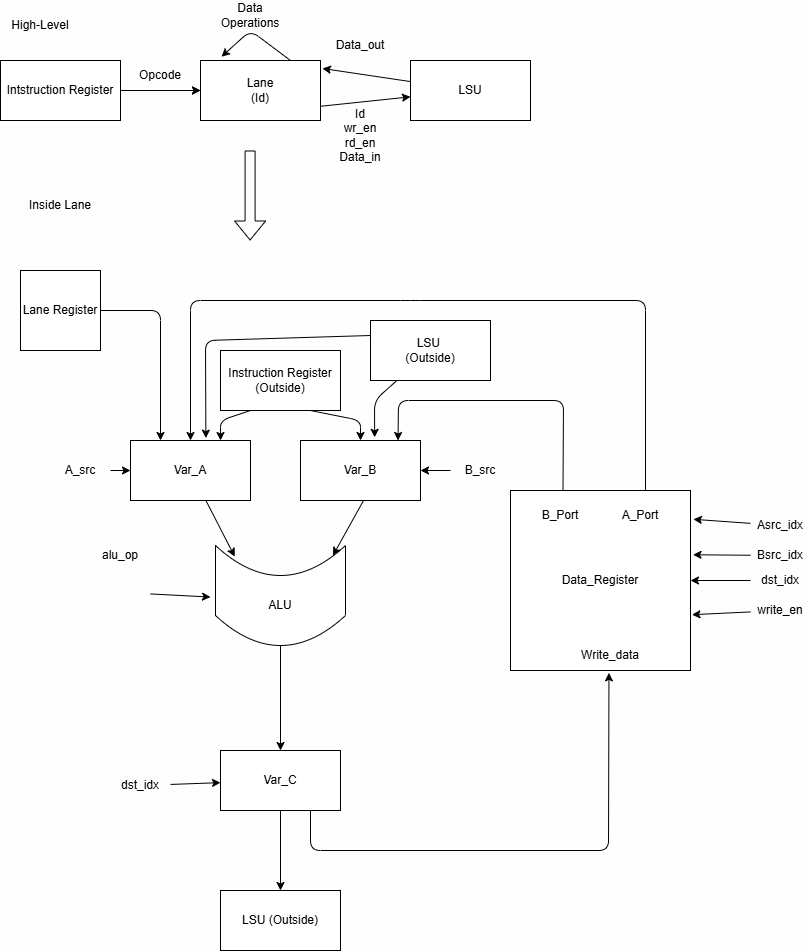

The diagram above was exported from draw.io. Its source (the exported page's mxGraphModel, read from the mxfile embedded in the PNG):
<mxGraphModel dx="1006" dy="958" grid="1" gridSize="10" guides="1" tooltips="1" connect="1" arrows="1" fold="1" page="1" pageScale="1" pageWidth="850" pageHeight="1100" background="#FEFEFE" math="0" shadow="0">
  <root>
    <mxCell id="0" />
    <mxCell id="1" parent="0" />
    <mxCell id="30" value="" style="edgeStyle=none;html=1;" parent="1" source="22" target="24" edge="1">
      <mxGeometry relative="1" as="geometry">
        <Array as="points">
          <mxPoint x="280" y="130" />
        </Array>
      </mxGeometry>
    </mxCell>
    <mxCell id="33" style="edgeStyle=none;html=1;exitX=0.75;exitY=0;exitDx=0;exitDy=0;entryX=0.175;entryY=-0.063;entryDx=0;entryDy=0;entryPerimeter=0;" parent="1" source="22" target="22" edge="1">
      <mxGeometry relative="1" as="geometry">
        <mxPoint x="280" y="40" as="targetPoint" />
        <Array as="points">
          <mxPoint x="250" y="50" />
        </Array>
      </mxGeometry>
    </mxCell>
    <mxCell id="22" value="Lane&lt;div&gt;(Id)&lt;/div&gt;" style="rounded=0;whiteSpace=wrap;html=1;" parent="1" vertex="1">
      <mxGeometry x="200" y="80" width="120" height="60" as="geometry" />
    </mxCell>
    <mxCell id="23" value="High-Level" style="text;html=1;align=center;verticalAlign=middle;whiteSpace=wrap;rounded=0;" parent="1" vertex="1">
      <mxGeometry x="10" y="30" width="60" height="30" as="geometry" />
    </mxCell>
    <mxCell id="29" value="" style="edgeStyle=none;html=1;entryX=1.016;entryY=0.133;entryDx=0;entryDy=0;entryPerimeter=0;" parent="1" source="24" target="22" edge="1">
      <mxGeometry relative="1" as="geometry">
        <Array as="points" />
      </mxGeometry>
    </mxCell>
    <mxCell id="24" value="LSU" style="rounded=0;whiteSpace=wrap;html=1;" parent="1" vertex="1">
      <mxGeometry x="410" y="80" width="120" height="60" as="geometry" />
    </mxCell>
    <mxCell id="26" value="" style="edgeStyle=none;html=1;" parent="1" source="25" target="22" edge="1">
      <mxGeometry relative="1" as="geometry">
        <Array as="points">
          <mxPoint x="140" y="110" />
        </Array>
      </mxGeometry>
    </mxCell>
    <mxCell id="27" value="" style="edgeStyle=none;html=1;" parent="1" source="25" target="22" edge="1">
      <mxGeometry relative="1" as="geometry" />
    </mxCell>
    <mxCell id="25" value="Intstruction Register" style="rounded=0;whiteSpace=wrap;html=1;" parent="1" vertex="1">
      <mxGeometry y="80" width="120" height="60" as="geometry" />
    </mxCell>
    <mxCell id="28" value="Opcode" style="text;html=1;align=center;verticalAlign=middle;whiteSpace=wrap;rounded=0;" parent="1" vertex="1">
      <mxGeometry x="130" y="80" width="60" height="30" as="geometry" />
    </mxCell>
    <mxCell id="31" value="Id&lt;div&gt;&lt;font color=&quot;#000000&quot;&gt;wr_en&lt;/font&gt;&lt;/div&gt;&lt;div&gt;&lt;font color=&quot;#000000&quot;&gt;rd_en&lt;br&gt;&lt;/font&gt;&lt;div&gt;Data_in&lt;/div&gt;&lt;/div&gt;" style="text;html=1;align=center;verticalAlign=middle;whiteSpace=wrap;rounded=0;" parent="1" vertex="1">
      <mxGeometry x="330" y="140" width="60" height="30" as="geometry" />
    </mxCell>
    <mxCell id="32" value="Data_out" style="text;html=1;align=center;verticalAlign=middle;whiteSpace=wrap;rounded=0;" parent="1" vertex="1">
      <mxGeometry x="330" y="50" width="60" height="30" as="geometry" />
    </mxCell>
    <mxCell id="35" value="Data Operations" style="text;html=1;align=center;verticalAlign=middle;whiteSpace=wrap;rounded=0;" parent="1" vertex="1">
      <mxGeometry x="220" y="20" width="60" height="30" as="geometry" />
    </mxCell>
    <mxCell id="37" value="" style="shape=flexArrow;endArrow=classic;html=1;" parent="1" edge="1">
      <mxGeometry width="50" height="50" relative="1" as="geometry">
        <mxPoint x="249.6" y="170" as="sourcePoint" />
        <mxPoint x="249.6" y="260" as="targetPoint" />
      </mxGeometry>
    </mxCell>
    <mxCell id="38" value="Inside Lane" style="text;html=1;align=center;verticalAlign=middle;whiteSpace=wrap;rounded=0;" parent="1" vertex="1">
      <mxGeometry y="210" width="120" height="30" as="geometry" />
    </mxCell>
    <mxCell id="56" value="" style="edgeStyle=none;html=1;" parent="1" source="40" target="55" edge="1">
      <mxGeometry relative="1" as="geometry" />
    </mxCell>
    <mxCell id="40" value="" style="shape=dataStorage;whiteSpace=wrap;html=1;fixedSize=1;size=30;rotation=-90;" parent="1" vertex="1">
      <mxGeometry x="230" y="550" width="100" height="130" as="geometry" />
    </mxCell>
    <mxCell id="41" value="ALU" style="text;html=1;align=center;verticalAlign=middle;whiteSpace=wrap;rounded=0;" parent="1" vertex="1">
      <mxGeometry x="250" y="610" width="60" height="30" as="geometry" />
    </mxCell>
    <mxCell id="42" value="Var_A" style="rounded=0;whiteSpace=wrap;html=1;" parent="1" vertex="1">
      <mxGeometry x="130" y="460" width="120" height="60" as="geometry" />
    </mxCell>
    <mxCell id="43" value="Var_B" style="rounded=0;whiteSpace=wrap;html=1;" parent="1" vertex="1">
      <mxGeometry x="300" y="460" width="120" height="60" as="geometry" />
    </mxCell>
    <mxCell id="44" style="edgeStyle=none;html=1;entryX=0.889;entryY=0.148;entryDx=0;entryDy=0;entryPerimeter=0;" parent="1" source="42" target="40" edge="1">
      <mxGeometry relative="1" as="geometry" />
    </mxCell>
    <mxCell id="45" style="edgeStyle=none;html=1;entryX=0.899;entryY=0.903;entryDx=0;entryDy=0;entryPerimeter=0;exitX=0.527;exitY=0.994;exitDx=0;exitDy=0;exitPerimeter=0;" parent="1" source="43" target="40" edge="1">
      <mxGeometry relative="1" as="geometry" />
    </mxCell>
    <mxCell id="50" value="" style="edgeStyle=none;html=1;" parent="1" edge="1">
      <mxGeometry relative="1" as="geometry">
        <mxPoint x="150" y="613.435" as="sourcePoint" />
        <mxPoint x="210" y="616.56" as="targetPoint" />
        <Array as="points" />
      </mxGeometry>
    </mxCell>
    <mxCell id="47" value="alu_op" style="text;html=1;align=center;verticalAlign=middle;whiteSpace=wrap;rounded=0;" parent="1" vertex="1">
      <mxGeometry x="90" y="560" width="60" height="30" as="geometry" />
    </mxCell>
    <mxCell id="52" value="" style="edgeStyle=none;html=1;" parent="1" source="51" target="42" edge="1">
      <mxGeometry relative="1" as="geometry" />
    </mxCell>
    <mxCell id="51" value="A_src" style="text;html=1;align=center;verticalAlign=middle;whiteSpace=wrap;rounded=0;" parent="1" vertex="1">
      <mxGeometry x="50" y="475" width="60" height="30" as="geometry" />
    </mxCell>
    <mxCell id="54" value="" style="edgeStyle=none;html=1;" parent="1" target="43" edge="1">
      <mxGeometry relative="1" as="geometry">
        <mxPoint x="450" y="490.0000000000002" as="sourcePoint" />
      </mxGeometry>
    </mxCell>
    <mxCell id="53" value="B_src" style="text;html=1;align=center;verticalAlign=middle;whiteSpace=wrap;rounded=0;" parent="1" vertex="1">
      <mxGeometry x="450" y="475" width="60" height="30" as="geometry" />
    </mxCell>
    <mxCell id="71" value="" style="edgeStyle=none;html=1;" parent="1" source="55" target="70" edge="1">
      <mxGeometry relative="1" as="geometry" />
    </mxCell>
    <mxCell id="55" value="Var_C" style="rounded=0;whiteSpace=wrap;html=1;" parent="1" vertex="1">
      <mxGeometry x="220" y="770" width="120" height="60" as="geometry" />
    </mxCell>
    <mxCell id="58" value="" style="edgeStyle=none;html=1;" parent="1" source="57" target="55" edge="1">
      <mxGeometry relative="1" as="geometry" />
    </mxCell>
    <mxCell id="57" value="dst_idx" style="text;html=1;align=center;verticalAlign=middle;whiteSpace=wrap;rounded=0;" parent="1" vertex="1">
      <mxGeometry x="110" y="790" width="60" height="30" as="geometry" />
    </mxCell>
    <mxCell id="72" style="edgeStyle=none;html=1;exitX=0.25;exitY=0;exitDx=0;exitDy=0;entryX=0.75;entryY=0;entryDx=0;entryDy=0;" parent="1" edge="1">
      <mxGeometry relative="1" as="geometry">
        <mxPoint x="562.5" y="510" as="sourcePoint" />
        <mxPoint x="397.5" y="460" as="targetPoint" />
        <Array as="points">
          <mxPoint x="563" y="420" />
          <mxPoint x="398" y="420" />
        </Array>
      </mxGeometry>
    </mxCell>
    <mxCell id="76" style="edgeStyle=none;html=1;exitX=0.75;exitY=0;exitDx=0;exitDy=0;entryX=0.5;entryY=0;entryDx=0;entryDy=0;" parent="1" source="59" target="42" edge="1">
      <mxGeometry relative="1" as="geometry">
        <mxPoint x="630" y="350" as="targetPoint" />
        <Array as="points">
          <mxPoint x="645" y="320" />
          <mxPoint x="410" y="320" />
          <mxPoint x="190" y="320" />
        </Array>
      </mxGeometry>
    </mxCell>
    <mxCell id="59" value="Data_Register" style="whiteSpace=wrap;html=1;aspect=fixed;" parent="1" vertex="1">
      <mxGeometry x="510" y="510" width="180" height="180" as="geometry" />
    </mxCell>
    <mxCell id="64" value="" style="endArrow=classic;html=1;exitX=0.75;exitY=1;exitDx=0;exitDy=0;entryX=0.547;entryY=1.013;entryDx=0;entryDy=0;entryPerimeter=0;" parent="1" source="55" target="59" edge="1">
      <mxGeometry width="50" height="50" relative="1" as="geometry">
        <mxPoint x="510" y="870" as="sourcePoint" />
        <mxPoint x="630" y="820" as="targetPoint" />
        <Array as="points">
          <mxPoint x="310" y="870" />
          <mxPoint x="608" y="870" />
        </Array>
      </mxGeometry>
    </mxCell>
    <mxCell id="69" value="" style="edgeStyle=none;html=1;entryX=0.25;entryY=0;entryDx=0;entryDy=0;" parent="1" source="67" target="42" edge="1">
      <mxGeometry relative="1" as="geometry">
        <Array as="points">
          <mxPoint x="160" y="330" />
        </Array>
      </mxGeometry>
    </mxCell>
    <mxCell id="67" value="Lane Register" style="whiteSpace=wrap;html=1;aspect=fixed;" parent="1" vertex="1">
      <mxGeometry x="20" y="290" width="80" height="80" as="geometry" />
    </mxCell>
    <mxCell id="70" value="LSU (Outside)" style="rounded=0;whiteSpace=wrap;html=1;" parent="1" vertex="1">
      <mxGeometry x="220" y="910" width="120" height="60" as="geometry" />
    </mxCell>
    <mxCell id="73" value="B_Port" style="text;html=1;align=center;verticalAlign=middle;whiteSpace=wrap;rounded=0;" parent="1" vertex="1">
      <mxGeometry x="530" y="520" width="60" height="30" as="geometry" />
    </mxCell>
    <mxCell id="74" value="Write_data" style="text;html=1;align=center;verticalAlign=middle;whiteSpace=wrap;rounded=0;" parent="1" vertex="1">
      <mxGeometry x="580" y="660" width="60" height="30" as="geometry" />
    </mxCell>
    <mxCell id="75" value="A_Port" style="text;html=1;align=center;verticalAlign=middle;whiteSpace=wrap;rounded=0;" parent="1" vertex="1">
      <mxGeometry x="610" y="520" width="60" height="30" as="geometry" />
    </mxCell>
    <mxCell id="78" style="edgeStyle=none;html=1;exitX=0.25;exitY=1;exitDx=0;exitDy=0;entryX=0.75;entryY=0;entryDx=0;entryDy=0;" parent="1" source="77" target="42" edge="1">
      <mxGeometry relative="1" as="geometry">
        <Array as="points">
          <mxPoint x="220" y="440" />
        </Array>
      </mxGeometry>
    </mxCell>
    <mxCell id="79" style="edgeStyle=none;html=1;exitX=0.75;exitY=1;exitDx=0;exitDy=0;entryX=0.5;entryY=0;entryDx=0;entryDy=0;" parent="1" source="77" target="43" edge="1">
      <mxGeometry relative="1" as="geometry">
        <Array as="points">
          <mxPoint x="360" y="440" />
        </Array>
      </mxGeometry>
    </mxCell>
    <mxCell id="77" value="Instruction Register (Outside)" style="rounded=0;whiteSpace=wrap;html=1;" parent="1" vertex="1">
      <mxGeometry x="220" y="370" width="120" height="60" as="geometry" />
    </mxCell>
    <mxCell id="85" value="" style="edgeStyle=none;html=1;entryX=1.016;entryY=0.16;entryDx=0;entryDy=0;entryPerimeter=0;" parent="1" source="81" target="59" edge="1">
      <mxGeometry relative="1" as="geometry">
        <mxPoint x="690" y="540" as="targetPoint" />
      </mxGeometry>
    </mxCell>
    <mxCell id="81" value="Asrc_idx" style="text;html=1;align=center;verticalAlign=middle;whiteSpace=wrap;rounded=0;" parent="1" vertex="1">
      <mxGeometry x="750" y="530" width="60" height="30" as="geometry" />
    </mxCell>
    <mxCell id="84" value="" style="edgeStyle=none;html=1;entryX=1.014;entryY=0.357;entryDx=0;entryDy=0;entryPerimeter=0;" parent="1" source="83" target="59" edge="1">
      <mxGeometry relative="1" as="geometry" />
    </mxCell>
    <mxCell id="83" value="Bsrc_idx" style="text;html=1;align=center;verticalAlign=middle;whiteSpace=wrap;rounded=0;" parent="1" vertex="1">
      <mxGeometry x="750" y="560" width="60" height="30" as="geometry" />
    </mxCell>
    <mxCell id="87" value="" style="edgeStyle=none;html=1;" parent="1" source="86" target="59" edge="1">
      <mxGeometry relative="1" as="geometry" />
    </mxCell>
    <mxCell id="86" value="dst_idx" style="text;html=1;align=center;verticalAlign=middle;whiteSpace=wrap;rounded=0;" parent="1" vertex="1">
      <mxGeometry x="750" y="585" width="60" height="30" as="geometry" />
    </mxCell>
    <mxCell id="89" value="" style="edgeStyle=none;html=1;entryX=1.008;entryY=0.69;entryDx=0;entryDy=0;entryPerimeter=0;" parent="1" source="88" target="59" edge="1">
      <mxGeometry relative="1" as="geometry" />
    </mxCell>
    <mxCell id="88" value="write_en" style="text;html=1;align=center;verticalAlign=middle;whiteSpace=wrap;rounded=0;" parent="1" vertex="1">
      <mxGeometry x="750" y="615" width="60" height="30" as="geometry" />
    </mxCell>
    <mxCell id="91" value="" style="edgeStyle=none;html=1;entryX=0.618;entryY=-0.053;entryDx=0;entryDy=0;entryPerimeter=0;" parent="1" source="90" target="43" edge="1">
      <mxGeometry relative="1" as="geometry">
        <Array as="points">
          <mxPoint x="374" y="420" />
        </Array>
      </mxGeometry>
    </mxCell>
    <mxCell id="92" value="" style="edgeStyle=none;html=1;entryX=0.628;entryY=-0.04;entryDx=0;entryDy=0;entryPerimeter=0;exitX=0;exitY=0.25;exitDx=0;exitDy=0;" parent="1" source="90" target="42" edge="1">
      <mxGeometry relative="1" as="geometry">
        <Array as="points">
          <mxPoint x="205" y="360" />
        </Array>
      </mxGeometry>
    </mxCell>
    <mxCell id="90" value="LSU&amp;nbsp;&lt;div&gt;(Outside)&lt;/div&gt;" style="rounded=0;whiteSpace=wrap;html=1;" parent="1" vertex="1">
      <mxGeometry x="370" y="340" width="120" height="60" as="geometry" />
    </mxCell>
  </root>
</mxGraphModel>